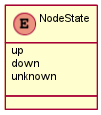

The diagram above was rendered by PlantUML. Its source (embedded in the PNG):
@startuml images/class_nodestate.png
skinparam activityFontColor black
skinparam activityFontSize 10
skinparam activityFontName arial
skinparam activityArrowFontColor black
skinparam activityArrowFontSize 10
skinparam activityArrowFontName arial
skinparam classArrowFontColor black
skinparam classArrowFontSize 10
skinparam classArrowFontName arial
skinparam classAttributeFontColor black
skinparam classAttributeFontSize 10
skinparam classAttributeFontName arial
skinparam classFontColor black
skinparam classFontSize 10
skinparam classFontName arial
skinparam componentFontColor black
skinparam componentFontSize 10
skinparam componentFontName arial
skinparam componentArrowFontColor black
skinparam componentArrowFontSize 10
skinparam componentArrowFontName arial
skinparam noteFontColor black
skinparam noteFontSize 10
skinparam noteFontName arial
skinparam packageFontColor black
skinparam packageFontSize 10
skinparam packageFontName arial
skinparam sequenceActorFontColor black
skinparam sequenceActorFontSize 10
skinparam sequenceActorFontName arial
skinparam sequenceArrowFontColor black
skinparam sequenceArrowFontSize 10
skinparam sequenceArrowFontName arial
skinparam sequenceGroupingFontColor black
skinparam sequenceGroupingFontSize 10
skinparam sequenceGroupingFontName arial
skinparam sequenceGroupingHeaderFontColor black
skinparam sequenceGroupingHeaderFontSize 10
skinparam sequenceGroupingHeaderFontName arial
skinparam sequenceParticipantFontColor black
skinparam sequenceParticipantFontSize 10
skinparam sequenceParticipantFontName arial
skinparam sequenceTitleFontColor black
skinparam sequenceTitleFontSize 10
skinparam sequenceTitleFontName arial
skinparam titleFontColor black
skinparam titleFontSize 10
skinparam titleFontName arial
skinparam usecaseFontColor black
skinparam usecaseFontSize 7
skinparam usecaseFontName arial
skinparam usecaseActorFontColor black
skinparam usecaseActorFontSize 7
skinparam usecaseActorFontName arial
skinparam usecaseArrowFontColor black
skinparam usecaseArrowFontSize 7
skinparam usecaseArrowFontName arial
enum NodeState
  NodeState : up 
  NodeState : down 
  NodeState : unknown 
@enduml